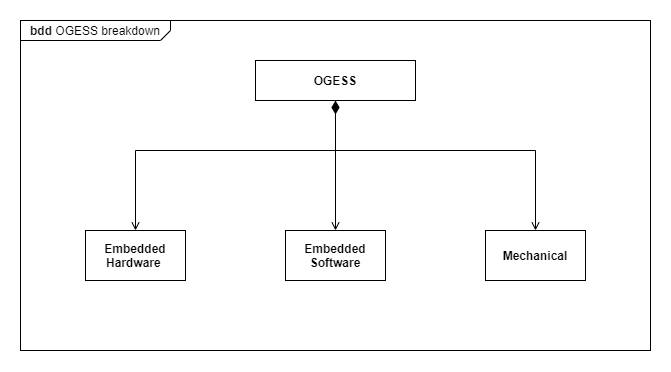

The diagram above was exported from draw.io. Its source (the exported page's mxGraphModel, read from the mxfile embedded in the PNG):
<mxGraphModel dx="1313" dy="614" grid="1" gridSize="10" guides="1" tooltips="1" connect="1" arrows="1" fold="1" page="1" pageScale="1" pageWidth="850" pageHeight="1100" math="0" shadow="0">
  <root>
    <mxCell id="0" />
    <mxCell id="1" parent="0" />
    <mxCell id="4BOkMKrr35dnVrNwP4e7-1" value="&lt;p style=&quot;margin:0px;margin-top:4px;margin-left:10px;text-align:left;&quot;&gt;&lt;b&gt;bdd&lt;/b&gt;&amp;nbsp;OGESS breakdown&lt;/p&gt;" style="html=1;shape=mxgraph.sysml.package;labelX=150.09;align=left;spacingLeft=10;overflow=fill;recursiveResize=0;" vertex="1" parent="1">
      <mxGeometry x="310" y="340" width="630" height="330" as="geometry" />
    </mxCell>
    <mxCell id="4BOkMKrr35dnVrNwP4e7-32" style="edgeStyle=orthogonalEdgeStyle;rounded=0;orthogonalLoop=1;jettySize=auto;html=1;entryX=0.5;entryY=0;entryDx=0;entryDy=0;startArrow=diamondThin;startFill=1;sourcePerimeterSpacing=0;startSize=11;endArrow=open;endFill=0;" edge="1" parent="4BOkMKrr35dnVrNwP4e7-1" source="4BOkMKrr35dnVrNwP4e7-2" target="4BOkMKrr35dnVrNwP4e7-7">
      <mxGeometry relative="1" as="geometry">
        <Array as="points">
          <mxPoint x="315" y="130" />
          <mxPoint x="115" y="130" />
        </Array>
      </mxGeometry>
    </mxCell>
    <mxCell id="4BOkMKrr35dnVrNwP4e7-33" style="edgeStyle=orthogonalEdgeStyle;rounded=0;orthogonalLoop=1;jettySize=auto;html=1;endArrow=open;endFill=0;" edge="1" parent="4BOkMKrr35dnVrNwP4e7-1" source="4BOkMKrr35dnVrNwP4e7-2" target="4BOkMKrr35dnVrNwP4e7-23">
      <mxGeometry relative="1" as="geometry" />
    </mxCell>
    <mxCell id="4BOkMKrr35dnVrNwP4e7-34" style="edgeStyle=orthogonalEdgeStyle;rounded=0;orthogonalLoop=1;jettySize=auto;html=1;endArrow=open;endFill=0;" edge="1" parent="4BOkMKrr35dnVrNwP4e7-1" source="4BOkMKrr35dnVrNwP4e7-2" target="4BOkMKrr35dnVrNwP4e7-28">
      <mxGeometry relative="1" as="geometry">
        <Array as="points">
          <mxPoint x="315" y="130" />
          <mxPoint x="515" y="130" />
        </Array>
      </mxGeometry>
    </mxCell>
    <mxCell id="4BOkMKrr35dnVrNwP4e7-2" value="OGESS" style="strokeColor=inherit;fillColor=inherit;gradientColor=inherit;shape=rect;fontStyle=1;html=1;whiteSpace=wrap;align=center;" vertex="1" parent="4BOkMKrr35dnVrNwP4e7-1">
      <mxGeometry x="235" y="40" width="160" height="40" as="geometry" />
    </mxCell>
    <mxCell id="4BOkMKrr35dnVrNwP4e7-7" value="Embedded Hardware&amp;nbsp;" style="strokeColor=inherit;fillColor=inherit;gradientColor=inherit;shape=rect;fontStyle=1;html=1;whiteSpace=wrap;align=center;" vertex="1" parent="4BOkMKrr35dnVrNwP4e7-1">
      <mxGeometry x="65" y="210" width="100" height="50" as="geometry" />
    </mxCell>
    <mxCell id="4BOkMKrr35dnVrNwP4e7-23" value="Embedded Software" style="strokeColor=inherit;fillColor=inherit;gradientColor=inherit;shape=rect;fontStyle=1;html=1;whiteSpace=wrap;align=center;" vertex="1" parent="4BOkMKrr35dnVrNwP4e7-1">
      <mxGeometry x="265" y="210" width="100" height="50" as="geometry" />
    </mxCell>
    <mxCell id="4BOkMKrr35dnVrNwP4e7-28" value="Mechanical" style="strokeColor=inherit;fillColor=inherit;gradientColor=inherit;shape=rect;fontStyle=1;html=1;whiteSpace=wrap;align=center;" vertex="1" parent="4BOkMKrr35dnVrNwP4e7-1">
      <mxGeometry x="465" y="210" width="100" height="50" as="geometry" />
    </mxCell>
  </root>
</mxGraphModel>